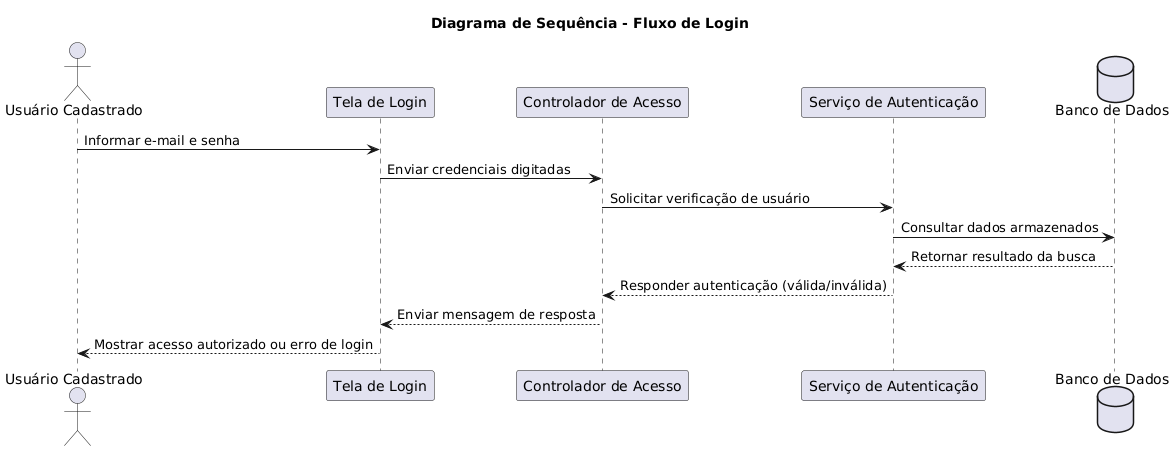

The diagram above was rendered by PlantUML. Its source (embedded in the PNG):
@startuml
title Diagrama de Sequência - Fluxo de Login

actor "Usuário Cadastrado" as User
participant "Tela de Login" as UI
participant "Controlador de Acesso" as Controller
participant "Serviço de Autenticação" as API
database "Banco de Dados" as DB

User -> UI: Informar e-mail e senha
UI -> Controller: Enviar credenciais digitadas
Controller -> API: Solicitar verificação de usuário
API -> DB: Consultar dados armazenados
DB --> API: Retornar resultado da busca
API --> Controller: Responder autenticação (válida/inválida)
Controller --> UI: Enviar mensagem de resposta
UI --> User: Mostrar acesso autorizado ou erro de login
@enduml